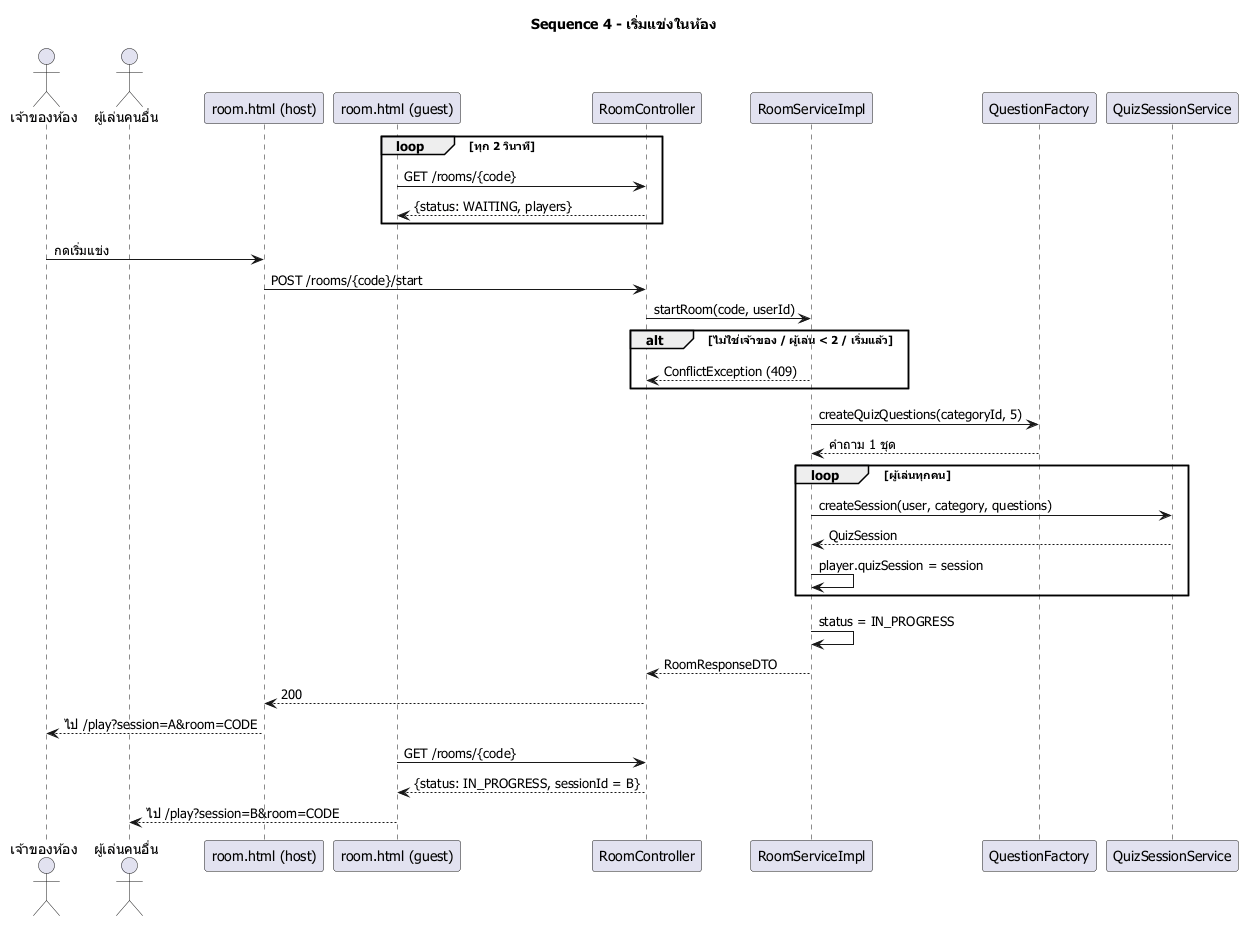

The diagram above was rendered by PlantUML. Its source (embedded in the PNG):
@startuml sequence-room-start
skinparam defaultFontName Tahoma
title Sequence 4 - เริ่มแข่งในห้อง

actor "เจ้าของห้อง" as H
actor "ผู้เล่นคนอื่น" as G
participant "room.html (host)" as VH
participant "room.html (guest)" as VG
participant "RoomController" as C
participant "RoomServiceImpl" as S
participant "QuestionFactory" as F
participant "QuizSessionService" as QS

loop ทุก 2 วินาที
    VG -> C : GET /rooms/{code}
    C --> VG : {status: WAITING, players}
end
H -> VH : กดเริ่มแข่ง
VH -> C : POST /rooms/{code}/start
C -> S : startRoom(code, userId)
alt ไม่ใช่เจ้าของ / ผู้เล่น < 2 / เริ่มแล้ว
    S --> C : ConflictException (409)
end
S -> F : createQuizQuestions(categoryId, 5)
F --> S : คำถาม 1 ชุด
loop ผู้เล่นทุกคน
    S -> QS : createSession(user, category, questions)
    QS --> S : QuizSession
    S -> S : player.quizSession = session
end
S -> S : status = IN_PROGRESS
S --> C : RoomResponseDTO
C --> VH : 200
VH --> H : ไป /play?session=A&room=CODE
VG -> C : GET /rooms/{code}
C --> VG : {status: IN_PROGRESS, sessionId = B}
VG --> G : ไป /play?session=B&room=CODE
@enduml